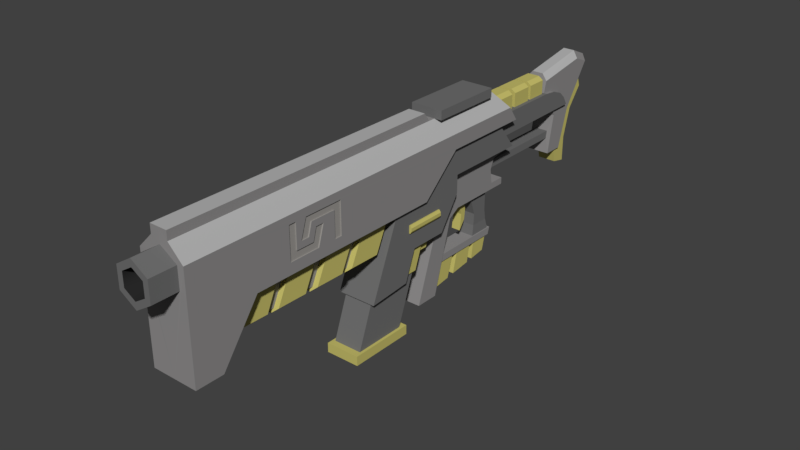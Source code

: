 # Source: Decimator.blend  (saved by Blender 2.78.0; exported with 4.5.12 LTS)
import bpy
from mathutils import Matrix  # noqa: F401  (used for matrix-valued properties, if any)

bpy.ops.wm.read_factory_settings(use_empty=True)
scene = bpy.context.scene
scene.name = 'Scene'

# ---- collections
col_collection_1 = bpy.data.collections.new('Collection 1'); scene.collection.children.link(col_collection_1)

# ---- materials (node trees are filled in below, after node groups)
mat_decimator_color_3 = bpy.data.materials.new('decimator color 3')
mat_decimator_color_3.alpha_threshold = 0.0
mat_decimator_color_3.use_transparent_shadow = False
mat_decimator_color_3.diffuse_color = (0.1626, 0.1626, 0.1626, 1.0)
mat_decimator_color_3.roughness = 0.5
mat_decimator_color_2 = bpy.data.materials.new('decimator color 2')
mat_decimator_color_2.alpha_threshold = 0.0
mat_decimator_color_2.use_transparent_shadow = False
mat_decimator_color_2.diffuse_color = (0.5705, 0.5178, 0.1489, 1.0)
mat_decimator_color_2.roughness = 0.5
mat_decimator_color_1 = bpy.data.materials.new('decimator color 1')
mat_decimator_color_1.alpha_threshold = 0.0
mat_decimator_color_1.use_transparent_shadow = False
mat_decimator_color_1.diffuse_color = (0.281, 0.2729, 0.2729, 1.0)
mat_decimator_color_1.roughness = 0.5
mat_decimator_color_5 = bpy.data.materials.new('decimator color 5')
mat_decimator_color_5.alpha_threshold = 0.0
mat_decimator_color_5.use_transparent_shadow = False
mat_decimator_color_5.diffuse_color = (0.4575, 0.4575, 0.4575, 1.0)
mat_decimator_color_5.roughness = 0.5
mat_decimator_logo_color = bpy.data.materials.new('decimator logo color')
mat_decimator_logo_color.alpha_threshold = 0.0
mat_decimator_logo_color.use_transparent_shadow = False
mat_decimator_logo_color.diffuse_color = (0.3343, 0.319, 0.3, 1.0)
mat_decimator_logo_color.roughness = 0.5
mat_barrel_dark = bpy.data.materials.new('barrel dark')
mat_barrel_dark.alpha_threshold = 0.0
mat_barrel_dark.use_transparent_shadow = False
mat_barrel_dark.diffuse_color = (0.02038, 0.02038, 0.02038, 1.0)
mat_barrel_dark.roughness = 0.5

# ---- material node trees

# ---- world
world_world = bpy.data.worlds.new('World'); scene.world = world_world
world_world.color = (0.05088, 0.05088, 0.05088)
world_world.use_sun_shadow = False
world_world.sun_shadow_jitter_overblur = 0.0
world_world.cycles.sampling_method = 'MANUAL'

# ---- meshes
me_cube_002 = bpy.data.meshes.new('Cube.002')
me_cube_002.from_pydata([(-0.1266, -0.4716, -0.4044), (-0.1266, -0.1721, 0.3993), (-0.1266, 0.1413, -0.4044), (-0.1266, 0.4408, 0.3993), (0.206, -0.4716, -0.4044), (0.206, -0.1721, 0.3993), (0.206, 0.1413, -0.4044), (0.206, 0.4408, 0.3993), (-0.1582, 0.2195, -0.4044), (-0.1582, -0.5499, -0.4044), (0.2376, 0.2195, -0.4044), (0.2376, -0.5499, -0.4044), (-0.1582, 0.2195, -0.5133), (-0.1582, -0.5499, -0.5133), (0.2376, 0.2195, -0.5133), (0.2376, -0.5499, -0.5133)], [], [(0, 1, 3, 2), (2, 3, 7, 6), (6, 7, 5, 4), (4, 5, 1, 0), (2, 6, 10, 8), (7, 3, 1, 5), (11, 9, 13, 15), (0, 2, 8, 9), (6, 4, 11, 10), (4, 0, 9, 11), (12, 14, 15, 13), (8, 10, 14, 12), (10, 11, 15, 14), (9, 8, 12, 13)])
me_cube_002.polygons.foreach_set('material_index', [0, 0, 0, 0, 1, 0, 1, 1, 1, 1, 1, 1, 1, 1])
me_cube_002.materials.append(mat_decimator_color_3)
me_cube_002.materials.append(mat_decimator_color_2)
me_cube_002.use_remesh_preserve_volume = False
me_cube_002.use_remesh_preserve_attributes = False
me_cube_002.use_mirror_vertex_groups = False
me_cube_002.update()
me_cube_001 = bpy.data.meshes.new('Cube.001')
me_cube_001.from_pydata([(0.2674, -2.437, 0.2519), (0.2674, -0.1223, 0.2519), (0.2672, -2.874, -0.3486), (0.2672, -3.189, -0.3486), (0.1003, -3.189, 1.103), (0.2672, 0.3441, 0.6658), (0.1003, 0.04096, 1.103), (0.1003, -3.189, 1.004), (0.1003, 0.1104, 1.004), (0.2672, 1.407, 0.6658), (0.1003, 1.173, 1.004), (0.0, -2.874, -0.3486), (0.0, -3.189, -0.3486), (0.0, -3.189, 1.103), (0.0, 0.04096, 1.103), (0.0, 0.1104, 1.004), (0.0, 1.173, 1.004), (0.1234, 0.2217, -1.042), (0.1234, 0.4607, -0.2029), (0.1234, 0.5948, -0.1271), (0.1234, 1.388, -0.1271), (0.1234, 1.388, -0.05118), (0.1234, 1.199, -0.05118), (0.1234, 1.174, 0.1147), (0.1234, 1.225, 0.2356), (0.1234, 1.385, 0.2637), (0.1234, 1.385, 0.3432), (0.1234, -0.05362, -1.042), (0.1234, 0.1934, -0.3144), (0.1234, 0.06425, -0.2303), (0.0, 0.2217, -1.042), (0.0, 0.4607, -0.2029), (0.0, 0.5948, -0.1271), (0.0, 1.388, -0.1271), (0.0, 1.388, -0.05118), (0.0, 1.199, -0.05118), (0.0, 1.225, 0.2356), (0.0, 1.385, 0.2637), (0.0, 1.385, 0.3432), (0.0, -0.05362, -1.042), (0.0, 0.1934, -0.3144), (0.0, 0.03349, -0.3138), (0.2247, -0.1223, 0.2519), (0.2247, 0.3441, 0.6658), (0.1696, 1.407, 0.6658), (0.0, -0.5339, 0.2519), (0.2247, -0.5339, 0.2519), (0.0, -0.8947, -0.6127), (0.2247, -0.8947, -0.6127), (0.0, -0.1959, -0.439), (0.2247, -0.3915, -0.5761), (0.2247, -0.2593, -0.2303), (0.2247, 0.1877, -0.2303), (0.2247, 0.4351, 0.1324), (0.2247, 0.4351, 0.3432), (0.0, 1.426, 0.3432), (0.2247, 1.426, 0.3432), (0.2247, 1.169, 0.6658), (0.1827, -0.2593, -0.2303), (0.1827, -0.3728, -0.5267), (0.0, -0.1907, -0.5267), (0.1827, -0.1911, -0.5267), (0.1827, -0.08271, -0.2303), (0.0, -0.1269, -0.3517), (0.1502, 0.06425, -0.2303), (0.1502, -0.127, -0.3517), (0.1234, 0.1877, -0.2303), (0.1234, 0.4351, 0.1324), (0.1234, 0.4351, 0.3432), (0.0, 0.01953, -0.3517), (0.1501, 0.01945, -0.3517), (0.1502, -0.08271, -0.2303), (0.1234, 0.03349, -0.3138), (0.07724, 2.349, 0.1899), (0.07724, 2.334, 0.1036), (0.0, 2.349, 0.1899), (0.0, 2.334, 0.1036), (0.0, 1.176, 0.1036), (0.0, 1.205, 0.1899), (0.07724, 1.174, 0.1147), (0.07724, 1.176, 0.1036), (0.07724, 1.205, 0.1899), (0.0, 2.305, -0.06594), (0.0, 2.389, 0.3851), (0.0, 2.363, 0.4651), (0.1077, 2.946, 0.5878), (0.0, 2.946, 0.5878), (0.0, 3.045, 0.9462), (0.0, 2.837, 1.036), (0.0, 2.199, 0.9266), (0.0, 2.151, 0.72), (0.1303, 2.305, -0.06594), (0.1303, 2.389, 0.3851), (0.1303, 2.363, 0.4651), (0.1303, 2.536, -0.06594), (0.1303, 2.671, 0.3952), (0.1303, 3.001, 0.8811), (0.1303, 2.818, 0.9557), (0.1303, 2.184, 0.8529), (0.1303, 2.151, 0.72), (0.1303, 2.297, 0.7044), (0.1303, 2.438, 0.651), (0.1303, 2.52, 0.5751), (0.1303, 2.579, 0.4767), (0.1696, 1.329, 0.465), (0.0, 1.329, 0.465), (0.1696, 1.376, 0.72), (0.1696, 2.151, 0.72), (0.1696, 2.297, 0.7044), (0.1696, 2.438, 0.651), (0.1696, 2.52, 0.5751), (0.1696, 2.579, 0.4767), (0.1696, 1.169, 0.6658), (0.2674, -3.189, 0.8371), (0.2672, 1.286, 0.8371), (0.0, 1.23, 0.9196), (0.1245, 1.376, 0.72), (0.1135, -0.5339, 0.2519), (0.1245, 1.526, 0.72), (0.0711, 1.23, 0.9196), (0.1245, 1.256, 0.8813), (0.0, 1.526, 0.72), (0.1245, 1.579, 0.72), (0.1245, 1.835, 0.72), (0.1245, 1.879, 0.72), (0.1245, 2.118, 0.72), (0.0, 2.118, 0.72), (0.0, 1.879, 0.72), (0.0, 1.835, 0.72), (0.0, 1.579, 0.72), (0.0711, 1.526, 0.9196), (0.1245, 1.526, 0.8813), (0.0, 1.526, 0.9196), (0.0711, 1.579, 0.9196), (0.1245, 1.579, 0.8813), (0.0, 1.579, 0.9196), (0.0711, 1.835, 0.9196), (0.1245, 1.835, 0.8813), (0.0, 1.835, 0.9196), (0.0711, 1.88, 0.9196), (0.1245, 1.88, 0.8813), (0.0, 1.88, 0.9196), (0.0711, 2.118, 0.9196), (0.1245, 2.118, 0.8813), (0.0, 2.118, 0.9196), (0.1555, -2.437, 0.2519), (0.0, -0.6144, 0.2519), (0.1129, -0.6144, 0.2519), (0.1772, -0.6144, 0.2519), (0.0, -0.9728, 0.2519), (0.1103, -0.9728, 0.2519), (0.1729, -0.9728, 0.2519), (0.0, -1.106, 0.2519), (0.1093, -1.106, 0.2519), (0.1713, -1.106, 0.2519), (0.0, -1.439, 0.2519), (0.1068, -1.439, 0.2519), (0.1674, -1.439, 0.2519), (0.0, -1.594, 0.2519), (0.1056, -1.594, 0.2519), (0.1655, -1.594, 0.2519), (0.0, -1.935, 0.2519), (0.1031, -1.935, 0.2519), (0.1615, -1.935, 0.2519), (0.0, -2.076, 0.2519), (0.102, -2.076, 0.2519), (0.1598, -2.076, 0.2519), (0.1772, -0.7818, -0.09909), (0.1729, -1.14, -0.09909), (0.1713, -1.273, -0.09909), (0.1674, -1.606, -0.09909), (0.1655, -1.761, -0.09909), (0.1615, -2.103, -0.09909), (0.1598, -2.238, -0.09587), (0.1555, -2.687, -0.09155), (0.0, -2.734, -0.1552), (0.1024, -0.8108, -0.1603), (0.09817, -1.169, -0.1603), (0.09659, -1.302, -0.1603), (0.09264, -1.635, -0.1603), (0.0908, -1.79, -0.1603), (0.08675, -2.132, -0.1603), (0.08509, -2.267, -0.1571), (0.07979, -2.734, -0.1552), (0.0, -0.8108, -0.1603), (0.0, -1.169, -0.1603), (0.0, -1.302, -0.1603), (0.0, -1.635, -0.1603), (0.0, -1.79, -0.1603), (0.0, -2.132, -0.1603), (0.0, -2.267, -0.1571), (0.09948, -0.5339, 0.2519), (0.0, -0.1734, -0.4374), (0.113, -0.6857, -0.1117), (0.1129, -0.7888, -0.1117), (0.1103, -1.147, -0.1117), (0.1093, -1.28, -0.1117), (0.1068, -1.613, -0.1117), (0.1056, -1.768, -0.1117), (0.1031, -2.11, -0.1117), (0.102, -2.25, -0.1117), (0.0, -0.6866, -0.1117), (0.0, -0.7888, -0.1117), (0.0, -1.147, -0.1117), (0.0, -1.28, -0.1117), (0.0, -1.613, -0.1117), (0.0, -1.768, -0.1117), (0.0, -2.11, -0.1117), (0.0, -2.25, -0.1117), (0.0, -0.6857, -0.1117), (0.09948, -0.6857, -0.1117), (0.1677, -0.3915, -0.5761), (0.1677, -0.3727, -0.5267), (0.0, -0.2139, -0.5267), (0.1677, -0.2139, -0.5267), (0.0, -0.8631, -0.6104), (0.1677, -0.8631, -0.6104), (0.1677, -0.1959, -0.439), (0.0, -0.8262, -0.4837), (0.1677, -0.8262, -0.4837), (0.0, 0.6964, -0.1271), (0.07724, 0.6964, -0.1271), (0.0, 1.149, -0.1271), (0.07724, 1.149, -0.1271), (0.0, 0.6964, -0.1541), (0.07724, 0.6964, -0.1541), (0.07724, 1.149, -0.1541), (0.0, 0.8158, -0.1541), (0.07724, 0.8158, -0.1541), (0.0, 0.9031, -0.1938), (0.07724, 0.9031, -0.1938), (0.0, 0.9573, -0.3545), (0.07724, 0.9573, -0.3545), (0.0, 1.15, -0.3747), (0.07724, 1.15, -0.3747), (0.0, 0.95, -0.4922), (0.07724, 0.95, -0.4922), (0.07724, 1.168, -0.4922), (0.0, 0.922, -0.6086), (0.08715, 0.922, -0.6086), (0.0, 1.196, -0.6086), (0.08715, 1.196, -0.6086), (0.0, 0.3456, -0.6086), (0.1003, 0.3453, -0.6086), (0.0, 1.225, -0.6086), (0.0997, 1.225, -0.6086), (0.1009, 0.3223, -0.6897), (0.1009, 1.197, -0.6897), (0.0, 1.197, -0.6897), (0.0, 0.2375, -0.9863), (0.08507, 0.238, -0.9863), (0.0, 0.4898, -0.9503), (0.08507, 0.4904, -0.9503), (0.0, 0.5869, -0.936), (0.08507, 0.5874, -0.936), (0.0, 0.8376, -0.9041), (0.08507, 0.8381, -0.9041), (0.0, 0.919, -0.8911), (0.08507, 0.9195, -0.8911), (0.0, 1.118, -0.8631), (0.08507, 1.119, -0.8631), (0.08507, 0.3223, -0.6897), (0.07724, 0.8246, -0.1541), (0.07724, 0.9102, -0.1541), (0.0, 0.5669, -0.6897), (0.08507, 0.5669, -0.6897), (0.07724, 0.8646, -0.1541), (0.07724, 0.9396, -0.1541), (0.0, 0.6474, -0.6897), (0.08507, 0.6475, -0.6897), (0.07724, 0.9835, -0.1541), (0.07724, 1.027, -0.1541), (0.0, 0.8771, -0.6897), (0.08507, 0.8772, -0.6897), (0.07724, 1.019, -0.1541), (0.07724, 1.053, -0.1541), (0.0, 0.9453, -0.6897), (0.08507, 0.9453, -0.6897), (0.07724, 1.131, -0.1541), (0.07724, 1.136, -0.1541), (0.0, 1.162, -0.6897), (0.08507, 1.162, -0.6897), (0.2674, -1.6, 0.6014), (0.2674, -2.027, 0.7449), (0.2674, -2.027, 0.3759), (0.2674, -1.669, 0.3759), (0.2675, -1.695, 0.6014), (0.2675, -1.944, 0.4602), (0.2675, -1.736, 0.4602), (0.2675, -1.887, 0.5317), (0.2674, -1.371, 0.3759), (0.2675, -1.371, 0.7449), (0.2675, -1.818, 0.7449), (0.2675, -1.792, 0.5317), (0.2674, -1.457, 0.6729), (0.2675, -1.751, 0.6729), (0.2675, -1.944, 0.7449), (0.2674, -1.457, 0.3759), (0.2544, -2.027, 0.7449), (0.2544, -2.027, 0.3759), (0.2544, -1.669, 0.3759), (0.2544, -1.6, 0.6014), (0.2544, -1.944, 0.4602), (0.2544, -1.736, 0.4602), (0.2544, -1.695, 0.6014), (0.2544, -1.371, 0.3759), (0.2544, -1.371, 0.7449), (0.2544, -1.818, 0.7449), (0.2544, -1.887, 0.5317), (0.2544, -1.457, 0.6729), (0.2544, -1.751, 0.6729), (0.2544, -1.792, 0.5317), (0.2544, -1.944, 0.7449), (0.2544, -1.457, 0.3759), (0.0, -3.19, 0.9447), (0.0, -3.19, 0.4652), (0.1932, -3.19, 0.8249), (0.1932, -3.19, 0.5851), (0.0, -3.482, 0.4652), (0.1293, -2.597, 0.6265), (0.1932, -3.482, 0.5851), (0.0, -2.597, 0.862), (0.1932, -3.482, 0.8249), (0.0, -2.597, 0.548), (0.0, -3.482, 0.9447), (0.1293, -2.597, 0.7835), (0.1293, -3.482, 0.6265), (0.0, -3.482, 0.862), (0.0, -3.482, 0.548), (0.1293, -3.482, 0.7835), (0.2247, -0.346, -0.02482), (0.2247, -0.3447, 0.06564), (0.2247, 0.1252, 0.06564), (0.2247, 0.1279, -0.02482), (0.2393, -0.346, -0.02482), (0.2393, -0.3447, 0.06564), (0.2393, 0.1252, 0.06564), (0.2393, 0.1279, -0.02482), (0.2554, -0.346, 0.001294), (0.2554, -0.3447, 0.03953), (0.2554, 0.1252, 0.03953), (0.2554, 0.1279, 0.001294), (0.1003, 0.1953, 1.004), (0.0, 0.1953, 1.004), (0.0, 1.039, 1.004), (0.1003, 1.039, 1.004), (0.1878, 0.1953, 1.004), (0.1878, 1.039, 1.004), (0.1878, 0.1953, 1.108), (0.1878, 1.039, 1.108), (0.0, 0.1953, 1.108), (0.0, 1.039, 1.108), (0.0, 2.901, 0.7334), (0.06688, 2.837, 1.036), (0.06688, 3.045, 0.9462), (0.1077, 2.536, -0.06594), (0.1077, 2.671, 0.3952), (0.06688, 2.199, 0.9266), (0.1077, 2.901, 0.7334), (0.0, 2.469, -0.06594), (0.1077, 2.469, -0.06594), (0.1077, 2.769, 0.3611), (0.0, 2.769, 0.3611), (0.1077, 2.674, 0.0223), (0.0, 2.674, 0.0223), (0.1077, 2.674, -0.2745), (0.0, 2.674, -0.2745), (0.1077, 2.509, -0.2409), (0.0, 2.509, -0.2409), (0.0, 0.7162, -0.1541), (0.0, 0.7954, -0.1541), (0.05304, 0.7162, -0.1541), (0.05304, 0.7954, -0.1541), (0.0, 0.7542, -0.2866), (0.0, 0.8214, -0.2447), (0.05304, 0.7542, -0.2866), (0.05304, 0.8214, -0.2447), (0.0, 0.7302, -0.4758), (0.0, 0.8084, -0.367), (0.05304, 0.7302, -0.4758), (0.05304, 0.8084, -0.367)], [], [(2, 3, 12, 11), (21, 34, 35, 22), (3, 113, 7, 4, 13, 314, 316, 317, 315, 12), (67, 68, 54, 53), (25, 37, 38, 26), (78, 81, 73, 75), (19, 32, 220, 221, 223, 222, 33, 20), (70, 65, 63, 69), (120, 131, 130, 119), (80, 79, 23, 22, 35, 77), (1, 42, 43, 5), (342, 343, 15, 8), (18, 31, 32, 19), (29, 66, 52, 51, 58, 62, 71, 64), (66, 67, 53, 52), (57, 56, 55, 105, 104, 112), (161, 164, 165, 162), (28, 40, 39, 27), (46, 48, 50, 51, 52, 333, 330), (214, 212, 211, 216, 219, 217), (64, 70, 69, 41, 72, 29), (213, 214, 217, 49), (71, 65, 70, 64), (62, 58, 59, 61), (62, 61, 60, 63, 65, 71), (38, 55, 56, 54, 68, 26), (27, 17, 18, 19, 20, 21, 22, 23, 24, 25, 26, 68, 67, 66, 29, 72, 28), (41, 40, 28, 72), (76, 75, 73, 74), (81, 79, 80, 74, 73), (80, 77, 76, 74), (14, 6, 8, 15), (116, 118, 131, 120), (355, 356, 95, 94), (119, 130, 132, 115), (221, 225, 262, 266, 270, 274, 278, 226, 223), (353, 357, 98, 97), (84, 93, 103, 111, 104, 105), (246, 247, 245, 243), (354, 353, 97, 96), (106, 44, 112, 104, 111, 110, 109, 108, 107), (92, 91, 94, 95, 96, 97, 98, 99, 100, 101, 102, 103, 93), (102, 101, 109, 110), (100, 99, 107, 108), (103, 102, 110, 111), (101, 100, 108, 109), (119, 115, 16, 10, 114, 9, 44, 106, 116, 120), (20, 33, 34, 21), (237, 241, 240, 233, 234), (0, 2, 11, 175, 183, 174, 145), (83, 92, 93, 84), (36, 24, 23, 79, 81, 78), (125, 143, 140, 124), (128, 138, 136, 137, 123), (127, 124, 140, 139, 141), (126, 144, 142, 143, 125), (133, 136, 138, 135), (134, 137, 136, 133), (24, 36, 37, 25), (139, 142, 144, 141), (140, 143, 142, 139), (129, 122, 134, 133, 135), (118, 121, 132, 130, 131), (90, 126, 125, 124, 127, 128, 123, 122, 129, 121, 118, 116, 106, 107, 99), (122, 123, 137, 134), (47, 215, 216, 211, 50, 48), (155, 158, 159, 156), (57, 112, 44, 9, 5, 43), (6, 4, 7, 8), (362, 361, 363, 364), (149, 152, 153, 150), (148, 167, 176, 184, 202, 194, 147), (27, 39, 30, 17), (198, 206, 205, 197), (196, 204, 203, 195), (1, 0, 145, 166, 165, 162, 163, 160, 159, 156, 157, 154, 153, 150, 151, 148, 147, 117, 46, 42), (160, 163, 172, 171), (154, 157, 170, 169), (148, 151, 168, 167), (4, 6, 14, 13), (173, 166, 145, 174), (173, 174, 183, 182), (171, 172, 181, 180), (167, 168, 177, 176), (169, 170, 179, 178), (180, 181, 189, 188), (176, 177, 185, 184), (182, 183, 175, 190), (178, 179, 187, 186), (159, 198, 197, 156), (153, 196, 195, 150), (165, 200, 199, 162), (147, 194, 193, 117), (194, 202, 201, 193), (200, 208, 207, 199), (160, 171, 180, 188, 206, 198, 159), (156, 197, 205, 187, 179, 170, 157), (154, 169, 178, 186, 204, 196, 153), (150, 195, 203, 185, 177, 168, 151), (48, 46, 117, 191, 210, 209, 47), (162, 199, 207, 189, 181, 172, 163), (166, 173, 182, 190, 208, 200, 165), (215, 218, 219, 216), (211, 212, 59, 58, 51, 50), (212, 214, 213, 60, 61, 59), (60, 213, 49, 192), (219, 218, 192, 49, 217), (320, 322, 324, 327, 329, 326, 328, 318), (221, 220, 224, 225), (262, 225, 228, 263), (225, 224, 369, 371, 372, 370, 227, 228), (82, 91, 92, 83, 75, 73, 74, 76), (228, 227, 229, 230), (230, 229, 231, 232), (236, 239, 241, 237, 234, 226, 279, 275, 271, 267, 263, 228, 230, 232), (232, 231, 235, 236), (236, 235, 238, 239), (45, 191, 117, 147, 146), (244, 245, 247, 248), (249, 251, 252, 250), (246, 243, 242, 31, 18, 17, 30, 249, 250, 261), (253, 254, 269, 268), (253, 255, 256, 254), (251, 264, 265, 252), (257, 259, 260, 258), (241, 239, 238, 242, 243, 245, 244, 240), (281, 277, 258, 260), (281, 260, 259, 280), (266, 262, 263, 267), (270, 266, 267, 271), (281, 280, 248, 247, 246, 261, 265, 264, 268, 269, 273, 272, 276, 277), (276, 257, 258, 277), (274, 270, 271, 275), (278, 274, 275, 279), (255, 272, 273, 256), (226, 278, 279), (269, 254, 256, 273), (252, 265, 261, 250), (293, 295, 310, 311), (287, 296, 312, 302), (294, 309, 310, 295), (282, 286, 304, 301), (285, 282, 301, 300), (289, 293, 311, 308), (114, 113, 291, 290, 297, 294, 295, 286, 282, 285, 284, 0, 1, 5, 9), (292, 291, 113, 3, 2, 0, 284, 283, 296, 287, 288, 286, 295, 293, 289), (302, 312, 298, 299, 300, 301, 304, 303), (309, 313, 305, 306, 307, 308, 311, 310), (226, 234, 233, 222, 223), (288, 287, 302, 303), (296, 283, 298, 312), (286, 288, 303, 304), (294, 297, 313, 309), (290, 291, 306, 305), (291, 292, 307, 306), (297, 290, 305, 313), (292, 289, 308, 307), (284, 285, 300, 299), (8, 7, 113, 114, 10, 345, 342), (283, 284, 299, 298), (318, 315, 317, 320), (320, 317, 316, 322), (322, 316, 314, 324), (329, 327, 321, 325), (326, 329, 325, 319), (328, 326, 319, 323), (321, 323, 319, 325), (332, 331, 335, 336), (330, 333, 337, 334), (331, 332, 333, 52, 53, 54, 56, 57, 43, 42, 46, 330), (334, 337, 341, 338), (336, 335, 339, 340), (339, 338, 341, 340), (330, 334, 338, 339, 335, 331), (333, 332, 336, 340, 341, 337), (342, 346, 348, 350, 343), (10, 16, 344, 345), (342, 345, 347, 346), (346, 347, 349, 348), (348, 349, 351, 350), (344, 351, 349, 347, 345), (358, 352, 87, 354, 96, 95, 356), (86, 85, 361, 362), (98, 357, 89, 90, 99), (87, 88, 353, 354), (88, 89, 357, 353), (352, 358, 85, 86), (91, 82, 359, 360, 355, 94), (364, 363, 365, 366), (366, 365, 367, 368), (360, 359, 368, 367), (361, 85, 358, 356, 355, 360, 367, 365, 363), (374, 376, 380, 378), (370, 372, 376, 374), (371, 369, 373, 375), (372, 371, 375, 376), (378, 380, 379, 377), (375, 373, 377, 379), (376, 375, 379, 380)])
me_cube_001.polygons.foreach_set('use_smooth', [0, 0, 0, 0, 0, 0, 0, 0, 0, 0, 0, 0, 0, 0, 0, 0, 0, 0, 0, 0, 0, 0, 0, 0, 0, 0, 0, 0, 0, 0, 0, 0, 0, 0, 0, 0, 0, 0, 0, 0, 0, 0, 0, 0, 0, 0, 0, 0, 0, 0, 0, 0, 0, 0, 0, 0, 0, 0, 0, 0, 0, 0, 0, 0, 0, 0, 0, 0, 0, 0, 0, 0, 0, 0, 0, 0, 0, 0, 0, 0, 0, 0, 0, 0, 0, 0, 0, 0, 0, 0, 0, 0, 0, 0, 0, 0, 0, 0, 0, 0, 0, 0, 0, 0, 0, 0, 0, 0, 0, 0, 0, 0, 0, 0, 0, 0, 0, 0, 0, 0, 0, 0, 0, 0, 0, 0, 0, 0, 0, 0, 0, 0, 0, 0, 0, 0, 0, 0, 0, 0, 0, 0, 0, 0, 0, 0, 0, 0, 0, 0, 0, 0, 0, 0, 0, 0, 0, 0, 0, 0, 0, 0, 0, 1, 1, 1, 1, 0, 0, 0, 0, 0, 0, 0, 0, 0, 0, 0, 0, 0, 0, 0, 0, 0, 0, 0, 0, 0, 0, 0, 0, 0, 0, 0, 0, 0, 0, 0, 0])
me_cube_001.polygons.foreach_set('material_index', [0, 0, 0, 2, 0, 2, 0, 1, 1, 0, 0, 0, 0, 2, 2, 2, 1, 0, 2, 0, 1, 0, 1, 1, 1, 2, 0, 0, 0, 2, 2, 0, 1, 1, 1, 2, 3, 2, 0, 0, 2, 0, 0, 0, 0, 0, 0, 0, 2, 0, 0, 0, 1, 1, 1, 1, 1, 1, 0, 1, 1, 1, 1, 2, 1, 0, 1, 0, 0, 1, 1, 1, 0, 0, 0, 0, 1, 1, 1, 3, 1, 1, 1, 1, 1, 1, 1, 1, 1, 0, 0, 0, 0, 0, 0, 1, 1, 1, 1, 2, 1, 1, 0, 2, 1, 0, 0, 2, 2, 2, 2, 0, 2, 2, 2, 2, 2, 0, 0, 1, 0, 1, 1, 1, 1, 0, 1, 1, 2, 2, 0, 1, 2, 2, 1, 2, 1, 1, 4, 4, 4, 4, 4, 4, 0, 0, 4, 4, 0, 4, 4, 4, 4, 4, 4, 4, 4, 4, 3, 4, 2, 2, 2, 5, 5, 5, 5, 1, 1, 2, 1, 1, 1, 1, 1, 2, 0, 2, 2, 2, 2, 0, 1, 0, 0, 3, 1, 0, 1, 1, 1, 1, 1, 1, 1, 1, 1, 1, 1])
me_cube_001.materials.append(mat_decimator_color_1)
me_cube_001.materials.append(mat_decimator_color_2)
me_cube_001.materials.append(mat_decimator_color_3)
me_cube_001.materials.append(mat_decimator_color_5)
me_cube_001.materials.append(mat_decimator_logo_color)
me_cube_001.materials.append(mat_barrel_dark)
me_cube_001.use_remesh_preserve_volume = False
me_cube_001.use_remesh_preserve_attributes = False
me_cube_001.use_mirror_vertex_groups = False
me_cube_001.update()

# ---- objects
ob_cube_001 = bpy.data.objects.new('Cube.001', me_cube_002)
ob_cube = bpy.data.objects.new('Cube', me_cube_001)

# ---- transforms, parenting, visibility, modifiers, constraints
ob_cube_001.location = (-0.0416, -0.5706, 0.5712)
ob_cube_001.lineart.crease_threshold = 0.0
ob_cube.location = (0.0, 0.0, 1.273)
ob_cube.lineart.crease_threshold = 0.0
_m = ob_cube.modifiers.new('Mirror', 'MIRROR')
_m.use_clip = True

# ---- collection membership
col_collection_1.objects.link(ob_cube_001)
col_collection_1.objects.link(ob_cube)

# ---- scene / render settings (as saved in the file)
scene.frame_start = 1; scene.frame_end = 250; scene.frame_set(1)
scene.render.engine = 'BLENDER_EEVEE_NEXT'
scene.render.resolution_percentage = 50
scene.render.dither_intensity = 0.0
scene.cycles.use_denoising = False
scene.cycles.samples = 128
scene.cycles.sampling_pattern = 'TABULATED_SOBOL'
scene.cycles.light_sampling_threshold = 0.0
scene.cycles.use_adaptive_sampling = False
scene.cycles.use_light_tree = False
scene.cycles.blur_glossy = 0.0
scene.cycles.sample_clamp_indirect = 0.0
scene.view_settings.view_transform = 'Standard'
bpy.context.view_layer.update()

# ---- added for rendering (the .blend has no active camera and no usable light): camera, sun
cam_auto = bpy.data.cameras.new('AutoCamera')
cam_auto.lens = 50.0
cam_auto.sensor_width = 36.0
cam_auto.clip_end = 1000.0
ob_auto_camera = bpy.data.objects.new('AutoCamera', cam_auto)
scene.collection.objects.link(ob_auto_camera)
ob_auto_camera.location = (6.42951, -7.93383, 6.36284)
ob_auto_camera.rotation_euler = (1.09748, -7.21219e-08, 0.694738)
scene.camera = ob_auto_camera
light_auto_sun = bpy.data.lights.new('AutoSun', 'SUN')
light_auto_sun.energy = 3.0
light_auto_sun.angle = 0.0523599
ob_auto_sun = bpy.data.objects.new('AutoSun', light_auto_sun)
scene.collection.objects.link(ob_auto_sun)
ob_auto_sun.rotation_euler = (0.872665, 0.174533, 0.523599)
bpy.context.view_layer.update()
